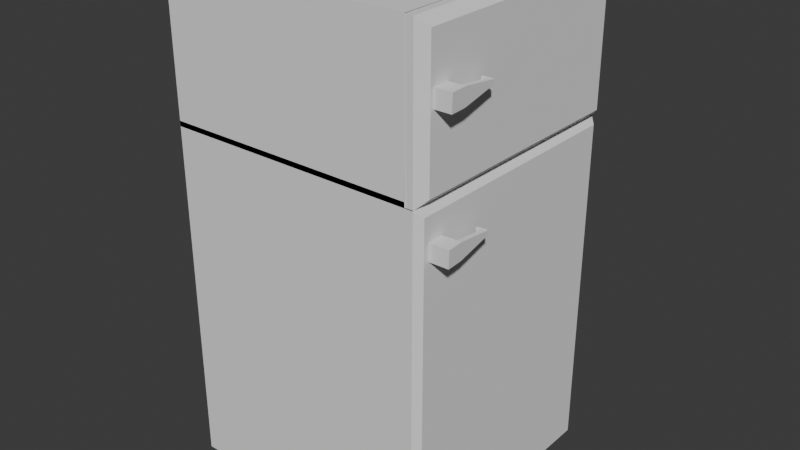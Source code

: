 # Source: refridgerator_fixed.blend  (saved by Blender 4.0.36; exported with 4.5.12 LTS)
import bpy
from mathutils import Matrix  # noqa: F401  (used for matrix-valued properties, if any)

bpy.ops.wm.read_factory_settings(use_empty=True)
scene = bpy.context.scene
scene.name = 'Scene'

# ---- collections
col_collection = bpy.data.collections.new('Collection'); scene.collection.children.link(col_collection)

# ---- world
world_world = bpy.data.worlds.new('World'); scene.world = world_world
world_world.use_nodes = True; world_world.node_tree.nodes.clear()
_N = world_world.node_tree.nodes; _L = world_world.node_tree.links
n0 = _N.new('ShaderNodeOutputWorld'); n0.name = 'World Output'; n0.location = (300, 300)
n1 = _N.new('ShaderNodeBackground'); n1.name = 'Background'; n1.location = (10, 300)
n1.inputs[0].default_value = (0.05088, 0.05088, 0.05088, 1.0)
_L.new(n1.outputs[0], n0.inputs[0])
n0.is_active_output = True
world_world.color = (0.05088, 0.05088, 0.05088)
world_world.use_sun_shadow = False
world_world.sun_shadow_jitter_overblur = 0.0

# ---- meshes
me_cube_002 = bpy.data.meshes.new('Cube.002')
me_cube_002.from_pydata([(0.9941, -0.9916, 1.753), (1.001, 1.008, 1.761), (1.002, 1.004, 2.935), (0.9949, -0.9963, 2.927), (1.064, 1.008, 1.761), (1.133, 0.9391, 1.829), (1.126, -0.9239, 1.822), (1.057, -0.9919, 1.753), (1.133, 0.935, 2.867), (1.065, 1.003, 2.935), (1.058, -0.9965, 2.927), (1.127, -0.928, 2.859), (1.086, -0.9006, 2.38), (1.089, -0.9011, 2.51), (1.079, -0.77, 2.38), (1.082, -0.7706, 2.511), (1.213, -0.7642, 2.508), (1.21, -0.7637, 2.377), (1.219, -0.8948, 2.507), (1.216, -0.8942, 2.377), (1.248, -0.7625, 2.507), (1.255, -0.893, 2.507), (1.252, -0.8925, 2.376), (1.246, -0.762, 2.377), (1.198, -0.4938, 2.428), (1.199, -0.4939, 2.47), (1.234, -0.492, 2.427), (1.234, -0.4922, 2.469), (1.197, -0.4748, 2.428), (1.198, -0.475, 2.47), (1.233, -0.4731, 2.427), (1.234, -0.4733, 2.469), (1.157, -0.4957, 2.429), (1.158, -0.4959, 2.471), (1.156, -0.4768, 2.429), (1.157, -0.477, 2.471), (-1.0, -1.0, -1.0), (-1.0, -1.0, 1.757), (-1.0, 1.0, -1.0), (-1.0, 1.0, 1.757), (1.0, -1.0, -1.0), (1.0, -1.0, 1.757), (1.0, 1.0, -1.0), (1.0, 1.0, 1.757), (-1.0, -1.0, 2.932), (-1.0, 1.0, 2.932), (1.0, 1.0, 2.932), (1.0, -1.0, 2.932), (1.063, 1.0, 1.757), (1.063, -1.0, 1.757), (1.091, -0.9061, 1.398), (1.094, -0.9061, 1.528), (1.084, -0.7756, 1.398), (1.087, -0.7756, 1.528), (1.063, 1.0, 1.757), (1.112, 0.9515, 1.709), (1.112, 0.9515, -0.9515), (1.063, 1.0, -1.0), (1.112, -0.9515, -0.9515), (1.063, -1.0, -1.0), (1.063, -1.0, 1.757), (1.112, -0.9515, 1.709), (1.217, -0.7688, 1.526), (1.215, -0.7688, 1.395), (1.224, -0.8993, 1.525), (1.221, -0.8993, 1.395), (1.253, -0.767, 1.525), (1.26, -0.8975, 1.525), (1.257, -0.8975, 1.394), (1.25, -0.767, 1.394), (1.202, -0.4987, 1.444), (1.203, -0.4987, 1.487), (1.237, -0.4969, 1.444), (1.238, -0.4969, 1.486), (1.201, -0.4798, 1.444), (1.202, -0.4798, 1.487), (1.236, -0.478, 1.444), (1.237, -0.478, 1.486), (1.161, -0.5008, 1.445), (1.162, -0.5008, 1.487), (1.16, -0.4819, 1.445), (1.161, -0.4819, 1.487), (-1.0, -1.0, 1.798), (-1.0, 1.0, 1.798), (1.0, -1.0, 1.798), (1.0, 1.0, 1.798)], [], [(3, 0, 7, 10), (1, 2, 9, 4), (2, 3, 10, 9), (5, 6, 7, 4), (9, 10, 11, 8), (4, 9, 8, 5), (10, 7, 6, 11), (6, 5, 8, 11), (15, 14, 12, 13), (13, 12, 19, 18), (18, 19, 22, 21), (16, 17, 14, 15), (13, 18, 16, 15), (19, 12, 14, 17), (21, 22, 23, 20), (19, 17, 23, 22), (16, 18, 21, 20), (16, 20, 27, 25), (25, 27, 31, 29), (20, 23, 26, 27), (17, 16, 25, 24), (23, 17, 24, 26), (28, 29, 31, 30), (27, 26, 30, 31), (26, 24, 28, 30), (29, 28, 34, 35), (32, 33, 35, 34), (28, 24, 32, 34), (25, 29, 35, 33), (24, 25, 33, 32), (7, 0, 1, 4), (3, 2, 1, 0), (36, 37, 39, 38), (38, 39, 43, 42), (53, 52, 50, 51), (40, 41, 37, 36), (38, 42, 40, 36), (46, 45, 44, 47), (39, 37, 44, 45), (37, 41, 47, 44), (43, 39, 45, 46), (41, 43, 48, 49), (43, 41, 60, 54), (41, 40, 59, 60), (40, 42, 57, 59), (56, 55, 61, 58), (55, 56, 57, 54), (59, 57, 56, 58), (54, 60, 61, 55), (60, 59, 58, 61), (42, 43, 54, 57), (51, 50, 65, 64), (64, 65, 68, 67), (62, 63, 52, 53), (51, 64, 62, 53), (65, 50, 52, 63), (67, 68, 69, 66), (65, 63, 69, 68), (62, 64, 67, 66), (62, 66, 73, 71), (71, 73, 77, 75), (66, 69, 72, 73), (63, 62, 71, 70), (69, 63, 70, 72), (74, 75, 77, 76), (73, 72, 76, 77), (72, 70, 74, 76), (75, 74, 80, 81), (78, 79, 81, 80), (74, 70, 78, 80), (71, 75, 81, 79), (70, 71, 79, 78), (37, 39, 83, 82), (84, 82, 83, 85), (41, 37, 82, 84), (39, 43, 85, 83), (43, 41, 84, 85)])
_uv = me_cube_002.uv_layers.new(name='UVMap')
_uv.uv.foreach_set('vector', [0.625, 0.75, 0.625, 0.75, 0.625, 0.75, 0.625, 0.75, 0.625, 0.5, 0.625, 0.5, 0.625, 0.5, 0.625, 0.5, 0.625, 0.5, 0.625, 0.75, 0.625, 0.75, 0.625, 0.5, 0.625, 0.5086, 0.625, 0.7414, 0.625, 0.75, 0.625, 0.5, 0.625, 0.5, 0.625, 0.75, 0.625, 0.7414, 0.625, 0.5086, 0.625, 0.5, 0.625, 0.5, 0.625, 0.5086, 0.625, 0.5086, 0.625, 0.75, 0.625, 0.75, 0.625, 0.7414, 0.625, 0.7414, 0.625, 0.7414, 0.625, 0.5086, 0.625, 0.5086, 0.625, 0.7414, 0.375, 0.0, 0.625, 0.0, 0.625, 0.25, 0.375, 0.25, 0.375, 0.25, 0.625, 0.25, 0.625, 0.5, 0.375, 0.5, 0.375, 0.5, 0.625, 0.5, 0.625, 0.5, 0.375, 0.5, 0.375, 0.75, 0.625, 0.75, 0.625, 1.0, 0.375, 1.0, 0.125, 0.5, 0.375, 0.5, 0.375, 0.75, 0.125, 0.75, 0.625, 0.5, 0.875, 0.5, 0.875, 0.75, 0.625, 0.75, 0.375, 0.5, 0.625, 0.5, 0.625, 0.75, 0.375, 0.75, 0.625, 0.5, 0.625, 0.75, 0.625, 0.75, 0.625, 0.5, 0.375, 0.75, 0.375, 0.5, 0.375, 0.5, 0.375, 0.75, 0.375, 0.75, 0.375, 0.75, 0.375, 0.75, 0.375, 0.75, 0.375, 0.75, 0.375, 0.75, 0.375, 0.75, 0.375, 0.75, 0.375, 0.75, 0.625, 0.75, 0.625, 0.75, 0.375, 0.75, 0.625, 0.75, 0.375, 0.75, 0.375, 0.75, 0.625, 0.75, 0.625, 0.75, 0.625, 0.75, 0.625, 0.75, 0.625, 0.75, 0.625, 0.75, 0.375, 0.75, 0.375, 0.75, 0.625, 0.75, 0.375, 0.75, 0.625, 0.75, 0.625, 0.75, 0.375, 0.75, 0.625, 0.75, 0.625, 0.75, 0.625, 0.75, 0.625, 0.75, 0.375, 0.75, 0.625, 0.75, 0.625, 0.75, 0.375, 0.75, 0.625, 0.75, 0.375, 0.75, 0.375, 0.75, 0.625, 0.75, 0.625, 0.75, 0.625, 0.75, 0.625, 0.75, 0.625, 0.75, 0.375, 0.75, 0.375, 0.75, 0.375, 0.75, 0.375, 0.75, 0.625, 0.75, 0.375, 0.75, 0.375, 0.75, 0.625, 0.75, 0.625, 0.75, 0.625, 0.75, 0.625, 0.5, 0.625, 0.5, 0.625, 0.75, 0.625, 0.5, 0.625, 0.5, 0.625, 0.75, 0.375, 0.0, 0.625, 0.0, 0.625, 0.25, 0.375, 0.25, 0.375, 0.25, 0.625, 0.25, 0.625, 0.5, 0.375, 0.5, 0.375, 0.0, 0.625, 0.0, 0.625, 0.25, 0.375, 0.25, 0.375, 0.75, 0.625, 0.75, 0.625, 1.0, 0.375, 1.0, 0.125, 0.5, 0.375, 0.5, 0.375, 0.75, 0.125, 0.75, 0.625, 0.5, 0.875, 0.5, 0.875, 0.75, 0.625, 0.75, 0.625, 0.25, 0.625, 0.0, 0.625, 0.0, 0.625, 0.25, 0.625, 1.0, 0.625, 0.75, 0.625, 0.75, 0.625, 1.0, 0.625, 0.5, 0.625, 0.25, 0.625, 0.25, 0.625, 0.5, 0.625, 0.75, 0.625, 0.5, 0.625, 0.5, 0.625, 0.75, 0.625, 0.5, 0.625, 0.75, 0.625, 0.75, 0.625, 0.5, 0.625, 0.75, 0.375, 0.75, 0.375, 0.75, 0.625, 0.75, 0.375, 0.75, 0.375, 0.5, 0.375, 0.5, 0.375, 0.75, 0.3794, 0.5061, 0.6206, 0.5061, 0.6206, 0.7439, 0.3794, 0.7439, 0.6206, 0.5061, 0.3794, 0.5061, 0.375, 0.5, 0.625, 0.5, 0.375, 0.75, 0.375, 0.5, 0.3794, 0.5061, 0.3794, 0.7439, 0.625, 0.5, 0.625, 0.75, 0.6206, 0.7439, 0.6206, 0.5061, 0.625, 0.75, 0.375, 0.75, 0.3794, 0.7439, 0.6206, 0.7439, 0.375, 0.5, 0.625, 0.5, 0.625, 0.5, 0.375, 0.5, 0.375, 0.25, 0.625, 0.25, 0.625, 0.5, 0.375, 0.5, 0.375, 0.5, 0.625, 0.5, 0.625, 0.5, 0.375, 0.5, 0.375, 0.75, 0.625, 0.75, 0.625, 1.0, 0.375, 1.0, 0.125, 0.5, 0.375, 0.5, 0.375, 0.75, 0.125, 0.75, 0.625, 0.5, 0.875, 0.5, 0.875, 0.75, 0.625, 0.75, 0.375, 0.5, 0.625, 0.5, 0.625, 0.75, 0.375, 0.75, 0.625, 0.5, 0.625, 0.75, 0.625, 0.75, 0.625, 0.5, 0.375, 0.75, 0.375, 0.5, 0.375, 0.5, 0.375, 0.75, 0.375, 0.75, 0.375, 0.75, 0.375, 0.75, 0.375, 0.75, 0.375, 0.75, 0.375, 0.75, 0.375, 0.75, 0.375, 0.75, 0.375, 0.75, 0.625, 0.75, 0.625, 0.75, 0.375, 0.75, 0.625, 0.75, 0.375, 0.75, 0.375, 0.75, 0.625, 0.75, 0.625, 0.75, 0.625, 0.75, 0.625, 0.75, 0.625, 0.75, 0.625, 0.75, 0.375, 0.75, 0.375, 0.75, 0.625, 0.75, 0.375, 0.75, 0.625, 0.75, 0.625, 0.75, 0.375, 0.75, 0.625, 0.75, 0.625, 0.75, 0.625, 0.75, 0.625, 0.75, 0.375, 0.75, 0.625, 0.75, 0.625, 0.75, 0.375, 0.75, 0.625, 0.75, 0.375, 0.75, 0.375, 0.75, 0.625, 0.75, 0.625, 0.75, 0.625, 0.75, 0.625, 0.75, 0.625, 0.75, 0.375, 0.75, 0.375, 0.75, 0.375, 0.75, 0.375, 0.75, 0.625, 0.75, 0.375, 0.75, 0.375, 0.75, 0.625, 0.75, 0.625, 0.0, 0.625, 0.25, 0.625, 0.25, 0.625, 0.0, 0.0, 0.0, 0.0, 0.0, 0.0, 0.0, 0.0, 0.0, 0.625, 0.75, 0.625, 1.0, 0.625, 1.0, 0.625, 0.75, 0.625, 0.25, 0.625, 0.5, 0.625, 0.5, 0.625, 0.25, 0.625, 0.5, 0.625, 0.75, 0.625, 0.75, 0.625, 0.5])
me_cube_002.update()

# ---- objects
ob_cube_001 = bpy.data.objects.new('Cube.001', me_cube_002)

# ---- transforms, parenting, visibility, modifiers, constraints
ob_cube_001.location = (0.0, 0.0, 1.001)

# ---- collection membership
col_collection.objects.link(ob_cube_001)

# ---- scene / render settings (as saved in the file)
scene.frame_start = 1; scene.frame_end = 250; scene.frame_set(1)
scene.render.engine = 'BLENDER_EEVEE_NEXT'
scene.cycles.sampling_pattern = 'TABULATED_SOBOL'
bpy.context.view_layer.update()

# ---- added for rendering (the .blend has no active camera and no usable light): camera, sun
cam_auto = bpy.data.cameras.new('AutoCamera')
cam_auto.lens = 50.0
cam_auto.sensor_width = 36.0
cam_auto.clip_end = 1000.0
ob_auto_camera = bpy.data.objects.new('AutoCamera', cam_auto)
scene.collection.objects.link(ob_auto_camera)
ob_auto_camera.location = (4.72132, -5.50559, 5.64206)
ob_auto_camera.rotation_euler = (1.09748, -7.21219e-08, 0.694738)
scene.camera = ob_auto_camera
light_auto_sun = bpy.data.lights.new('AutoSun', 'SUN')
light_auto_sun.energy = 3.0
light_auto_sun.angle = 0.0523599
ob_auto_sun = bpy.data.objects.new('AutoSun', light_auto_sun)
scene.collection.objects.link(ob_auto_sun)
ob_auto_sun.rotation_euler = (0.872665, 0.174533, 0.523599)
bpy.context.view_layer.update()
